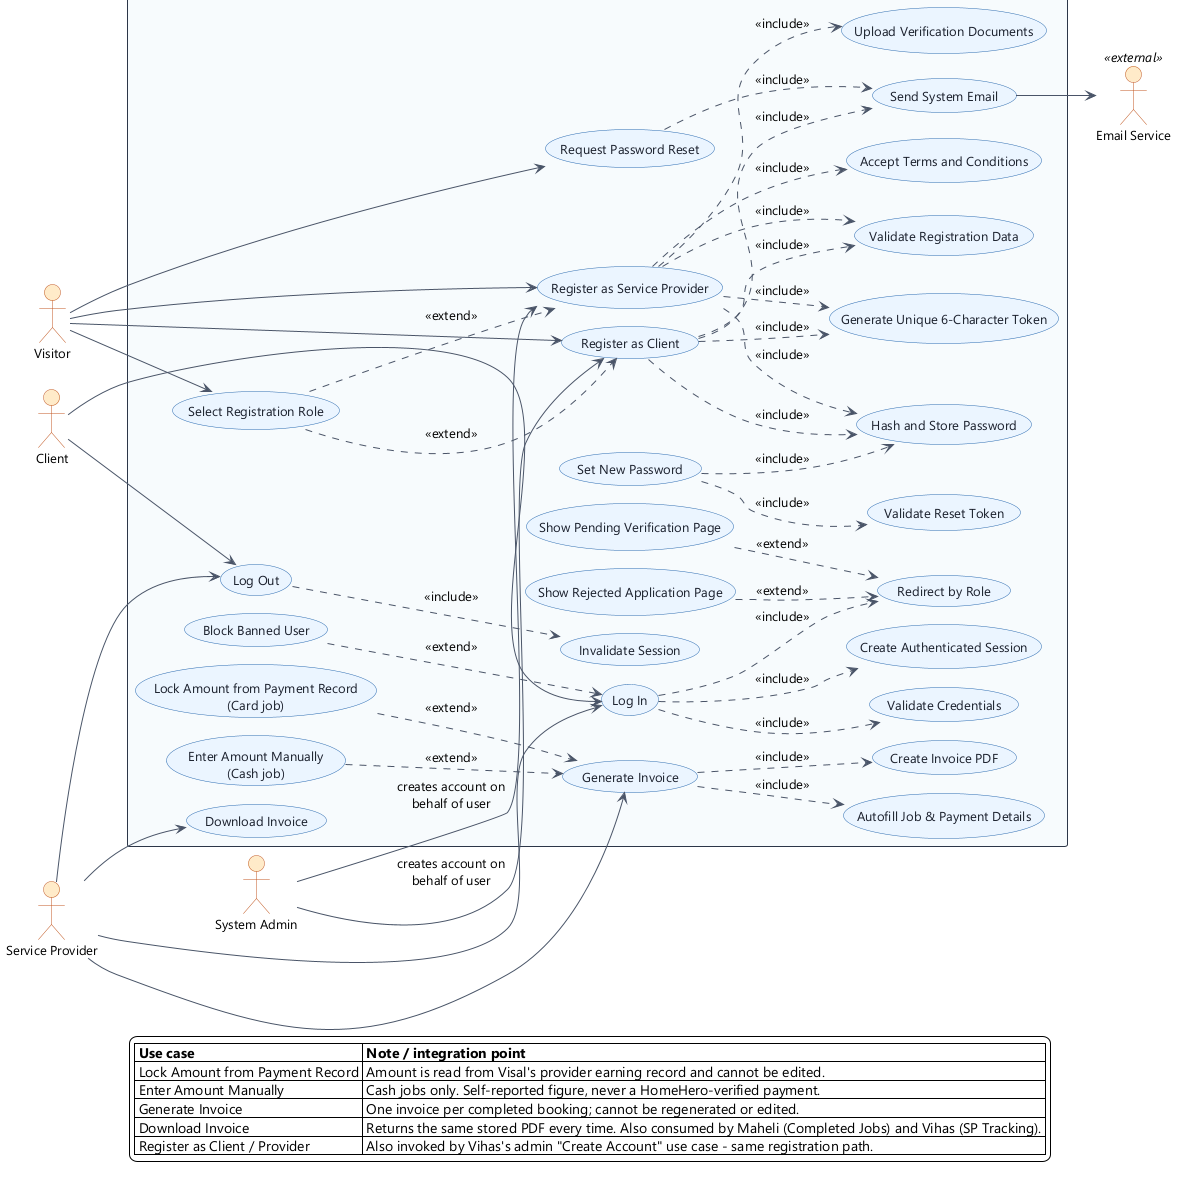

The diagram above was rendered by PlantUML. Its source (embedded in the PNG):
@startuml Module1-Authentication-Invoicing
!pragma layout smetana
' ============================================================
' Module 1 - Authentication, Registration & SP Invoicing
' Owner: Dinuka
' Ref: System Flow v4 - Sections 5-9, 26.2, 27
' ============================================================

left to right direction
skinparam backgroundColor #FFFFFF
skinparam shadowing false
skinparam ArrowColor #4A5568
skinparam defaultFontName Segoe UI
skinparam defaultFontSize 13
skinparam usecase {
  BackgroundColor #EBF4FF
  BorderColor #2B6CB0
  FontColor #1A202C
}
skinparam rectangle {
  BackgroundColor #F7FAFC
  BorderColor #2D3748
  FontStyle bold
}
skinparam actor {
  BackgroundColor #FEEBC8
  BorderColor #C05621
}

title Module 1 - Authentication, Registration and Invoice Generation (Dinuka)

actor "Visitor" as VIS
actor "Client" as CLI
actor "Service Provider" as SP
actor "System Admin" as SA
actor "Email Service" as MAIL <<external>>

rectangle "Authentication & Invoicing Module" {

  usecase "Select Registration Role" as UC1
  usecase "Register as Client" as UC2
  usecase "Register as Service Provider" as UC3
  usecase "Upload Verification Documents" as UC4
  usecase "Accept Terms and Conditions" as UC5
  usecase "Validate Registration Data" as UC6
  usecase "Generate Unique 6-Character Token" as UC7
  usecase "Hash and Store Password" as UC8

  usecase "Log In" as UC9
  usecase "Validate Credentials" as UC10
  usecase "Create Authenticated Session" as UC11
  usecase "Redirect by Role" as UC12
  usecase "Block Banned User" as UC13
  usecase "Show Pending Verification Page" as UC14
  usecase "Show Rejected Application Page" as UC15
  usecase "Log Out" as UC16
  usecase "Invalidate Session" as UC17

  usecase "Request Password Reset" as UC18
  usecase "Validate Reset Token" as UC19
  usecase "Set New Password" as UC20

  usecase "Generate Invoice" as UC21
  usecase "Autofill Job & Payment Details" as UC22
  usecase "Lock Amount from Payment Record\n(Card job)" as UC23
  usecase "Enter Amount Manually\n(Cash job)" as UC24
  usecase "Create Invoice PDF" as UC25
  usecase "Download Invoice" as UC26

  usecase "Send System Email" as UC27
}

' --- Actor associations -------------------------------------
VIS --> UC1
VIS --> UC2
VIS --> UC3
VIS --> UC18

CLI --> UC9
CLI --> UC16
SP  --> UC9
SP  --> UC16
SP  --> UC21
SP  --> UC26
SA  --> UC2 : creates account on\nbehalf of user
SA  --> UC3 : creates account on\nbehalf of user

UC27 --> MAIL

' --- Registration ------------------------------------------
UC1 ..> UC2 : <<extend>>
UC1 ..> UC3 : <<extend>>
UC2 ..> UC6 : <<include>>
UC2 ..> UC7 : <<include>>
UC2 ..> UC8 : <<include>>
UC2 ..> UC27 : <<include>>
UC3 ..> UC4 : <<include>>
UC3 ..> UC5 : <<include>>
UC3 ..> UC6 : <<include>>
UC3 ..> UC7 : <<include>>
UC3 ..> UC8 : <<include>>

' --- Login / Logout ----------------------------------------
UC9 ..> UC10 : <<include>>
UC9 ..> UC11 : <<include>>
UC9 ..> UC12 : <<include>>
UC13 ..> UC9 : <<extend>>
UC14 ..> UC12 : <<extend>>
UC15 ..> UC12 : <<extend>>
UC16 ..> UC17 : <<include>>

' --- Password recovery -------------------------------------
UC18 ..> UC27 : <<include>>
UC20 ..> UC19 : <<include>>
UC20 ..> UC8  : <<include>>

' --- Invoicing ---------------------------------------------
UC21 ..> UC22 : <<include>>
UC21 ..> UC25 : <<include>>
UC23 ..> UC21 : <<extend>>
UC24 ..> UC21 : <<extend>>

legend bottom
  |= Use case |= Note / integration point |
  | Lock Amount from Payment Record | Amount is read from Visal's provider earning record and cannot be edited. |
  | Enter Amount Manually | Cash jobs only. Self-reported figure, never a HomeHero-verified payment. |
  | Generate Invoice | One invoice per completed booking; cannot be regenerated or edited. |
  | Download Invoice | Returns the same stored PDF every time. Also consumed by Maheli (Completed Jobs) and Vihas (SP Tracking). |
  | Register as Client / Provider | Also invoked by Vihas's admin "Create Account" use case - same registration path. |
endlegend

@enduml